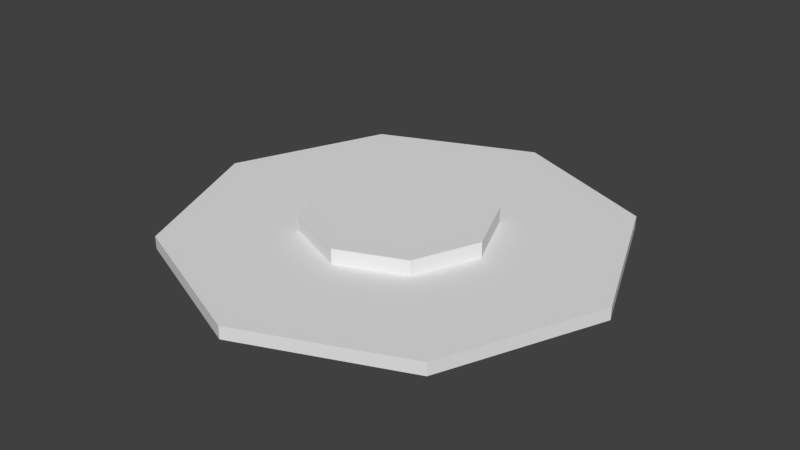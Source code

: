 # Source: pu_plate.blend  (saved by Blender 2.78.0; exported with 4.5.12 LTS)
import bpy
from mathutils import Matrix  # noqa: F401  (used for matrix-valued properties, if any)

bpy.ops.wm.read_factory_settings(use_empty=True)
scene = bpy.context.scene
scene.name = 'Scene'

# ---- collections
col_collection_1 = bpy.data.collections.new('Collection 1'); scene.collection.children.link(col_collection_1)

# ---- materials (node trees are filled in below, after node groups)
mat_base_pu = bpy.data.materials.new('base_pu')
mat_base_pu.alpha_threshold = 0.0
mat_base_pu.use_transparent_shadow = False
mat_base_pu.roughness = 0.5

# ---- material node trees

# ---- world
world_world = bpy.data.worlds.new('World'); scene.world = world_world
world_world.color = (0.05088, 0.05088, 0.05088)
world_world.use_sun_shadow = False
world_world.sun_shadow_jitter_overblur = 0.0
world_world.cycles.sampling_method = 'MANUAL'

# ---- meshes
me_circle = bpy.data.meshes.new('Circle')
me_circle.from_pydata([(-1.546e-09, 1.208, 0.0), (-0.8538, 0.8538, 0.0), (-1.208, -5.433e-08, 0.0), (-0.8538, -0.8538, 0.0), (1.04e-07, -1.208, 0.0), (0.8538, -0.8538, 0.0), (1.208, 1.285e-08, 0.0), (0.8538, 0.8538, 0.0), (-1.546e-09, 1.208, 0.06825), (-0.8538, 0.8538, 0.06825), (-1.208, -5.433e-08, 0.06825), (-0.8538, -0.8538, 0.06825), (1.04e-07, -1.208, 0.06825), (0.8538, -0.8538, 0.06825), (1.208, 1.285e-08, 0.06825), (0.8538, 0.8538, 0.06825), (1.238e-08, 0.5037, 0.06825), (-0.3562, 0.3562, 0.06825), (-0.5037, -2.266e-08, 0.06825), (-0.3562, -0.3562, 0.06825), (5.642e-08, -0.5037, 0.06825), (0.3562, -0.3562, 0.06825), (0.5037, 5.362e-09, 0.06825), (0.3562, 0.3562, 0.06825), (1.164e-08, 0.5037, 0.1498), (-0.3562, 0.3562, 0.1498), (-0.5037, -2.266e-08, 0.1498), (-0.3562, -0.3562, 0.1498), (5.568e-08, -0.5037, 0.1498), (0.3562, -0.3562, 0.1498), (0.5037, 5.362e-09, 0.1498), (0.3562, 0.3562, 0.1498)], [], [(1, 0, 7, 6, 5, 4, 3, 2), (14, 15, 23, 22), (5, 6, 14, 13), (3, 4, 12, 11), (1, 2, 10, 9), (6, 7, 15, 14), (4, 5, 13, 12), (2, 3, 11, 10), (0, 1, 9, 8), (7, 0, 8, 15), (19, 20, 28, 27), (12, 13, 21, 20), (10, 11, 19, 18), (8, 9, 17, 16), (15, 8, 16, 23), (13, 14, 22, 21), (11, 12, 20, 19), (9, 10, 18, 17), (25, 26, 27, 28, 29, 30, 31, 24), (17, 18, 26, 25), (22, 23, 31, 30), (20, 21, 29, 28), (18, 19, 27, 26), (16, 17, 25, 24), (23, 16, 24, 31), (21, 22, 30, 29)])
_uv = me_circle.uv_layers.new(name='UVMap')
_uv.uv.foreach_set('vector', [0.2067, 0.5, 0.0, 0.3536, 7.54e-08, 0.1464, 0.2067, 0.0, 0.499, 5.343e-08, 0.7056, 0.1464, 0.7056, 0.3536, 0.499, 0.5, 0.499, 1.0, 0.2067, 1.0, 0.2918, 0.8543, 0.4138, 0.8543, 0.7272, 0.355, 0.7272, 0.5621, 0.7056, 0.5621, 0.7056, 0.355, 0.7704, 0.4157, 0.7704, 0.2086, 0.792, 0.2086, 0.792, 0.4157, 0.7488, 0.2086, 0.7488, 0.4157, 0.7272, 0.4157, 0.7272, 0.2086, 0.7272, 0.5621, 0.7272, 0.7086, 0.7056, 0.7086, 0.7056, 0.5621, 0.7272, 0.2086, 0.7272, 0.355, 0.7056, 0.355, 0.7056, 0.2086, 0.7488, 0.4157, 0.7488, 0.5621, 0.7272, 0.5621, 0.7272, 0.4157, 0.7488, 0.355, 0.7488, 0.2086, 0.7704, 0.2086, 0.7704, 0.355, 0.7488, 0.5621, 0.7488, 0.355, 0.7704, 0.355, 0.7704, 0.5621, 0.822, 0.4157, 0.822, 0.5021, 0.7962, 0.5021, 0.7962, 0.4157, 0.7056, 0.6464, 0.7056, 0.8536, 0.5, 0.7932, 0.5, 0.7068, 0.2067, 0.5, 0.499, 0.5, 0.4138, 0.6457, 0.2918, 0.6457, 7.54e-08, 0.8536, 0.0, 0.6464, 0.2056, 0.7068, 0.2056, 0.7932, 0.2067, 1.0, 7.54e-08, 0.8536, 0.2056, 0.7932, 0.2918, 0.8543, 0.7056, 0.8536, 0.499, 1.0, 0.4138, 0.8543, 0.5, 0.7932, 0.499, 0.5, 0.7056, 0.6464, 0.5, 0.7068, 0.4138, 0.6457, 0.0, 0.6464, 0.2067, 0.5, 0.2918, 0.6457, 0.2056, 0.7068, 0.9138, 0.2086, 0.7918, 0.2086, 0.7056, 0.1475, 0.7056, 0.06109, 0.7918, 0.0, 0.9138, 0.0, 1.0, 0.06109, 1.0, 0.1475, 0.7962, 0.4157, 0.7962, 0.5021, 0.7704, 0.5021, 0.7704, 0.4157, 0.792, 0.2697, 0.792, 0.2086, 0.8178, 0.2086, 0.8178, 0.2697, 0.822, 0.5021, 0.822, 0.5632, 0.7962, 0.5632, 0.7962, 0.5021, 0.7962, 0.5021, 0.7962, 0.5632, 0.7704, 0.5632, 0.7704, 0.5021, 0.8178, 0.2697, 0.8178, 0.2086, 0.8436, 0.2086, 0.8436, 0.2697, 0.8178, 0.3561, 0.8178, 0.2697, 0.8436, 0.2697, 0.8436, 0.3561, 0.792, 0.3561, 0.792, 0.2697, 0.8178, 0.2697, 0.8178, 0.3561])
me_circle.materials.append(mat_base_pu)
me_circle.use_remesh_preserve_volume = False
me_circle.use_remesh_preserve_attributes = False
me_circle.use_mirror_vertex_groups = False
me_circle.update()

# ---- objects
ob_circle = bpy.data.objects.new('Circle', me_circle)

# ---- transforms, parenting, visibility, modifiers, constraints
ob_circle.location = (0.0, 0.0, 0.0)
ob_circle.lineart.crease_threshold = 0.0

# ---- collection membership
col_collection_1.objects.link(ob_circle)

# ---- scene / render settings (as saved in the file)
scene.frame_start = 1; scene.frame_end = 250; scene.frame_set(1)
scene.render.engine = 'BLENDER_EEVEE_NEXT'
scene.render.resolution_percentage = 50
scene.render.dither_intensity = 0.0
scene.cycles.use_denoising = False
scene.cycles.samples = 128
scene.cycles.sampling_pattern = 'TABULATED_SOBOL'
scene.cycles.light_sampling_threshold = 0.0
scene.cycles.use_adaptive_sampling = False
scene.cycles.use_light_tree = False
scene.cycles.blur_glossy = 0.0
scene.cycles.sample_clamp_indirect = 0.0
scene.view_settings.view_transform = 'Standard'
bpy.context.view_layer.update()

# ---- added for rendering (the .blend has no active camera and no usable light): camera, sun
cam_auto = bpy.data.cameras.new('AutoCamera')
cam_auto.lens = 50.0
cam_auto.sensor_width = 36.0
cam_auto.clip_end = 1000.0
ob_auto_camera = bpy.data.objects.new('AutoCamera', cam_auto)
scene.collection.objects.link(ob_auto_camera)
ob_auto_camera.location = (3.16302, -3.79563, 2.60534)
ob_auto_camera.rotation_euler = (1.09748, -7.21219e-08, 0.694738)
scene.camera = ob_auto_camera
light_auto_sun = bpy.data.lights.new('AutoSun', 'SUN')
light_auto_sun.energy = 3.0
light_auto_sun.angle = 0.0523599
ob_auto_sun = bpy.data.objects.new('AutoSun', light_auto_sun)
scene.collection.objects.link(ob_auto_sun)
ob_auto_sun.rotation_euler = (0.872665, 0.174533, 0.523599)
bpy.context.view_layer.update()
